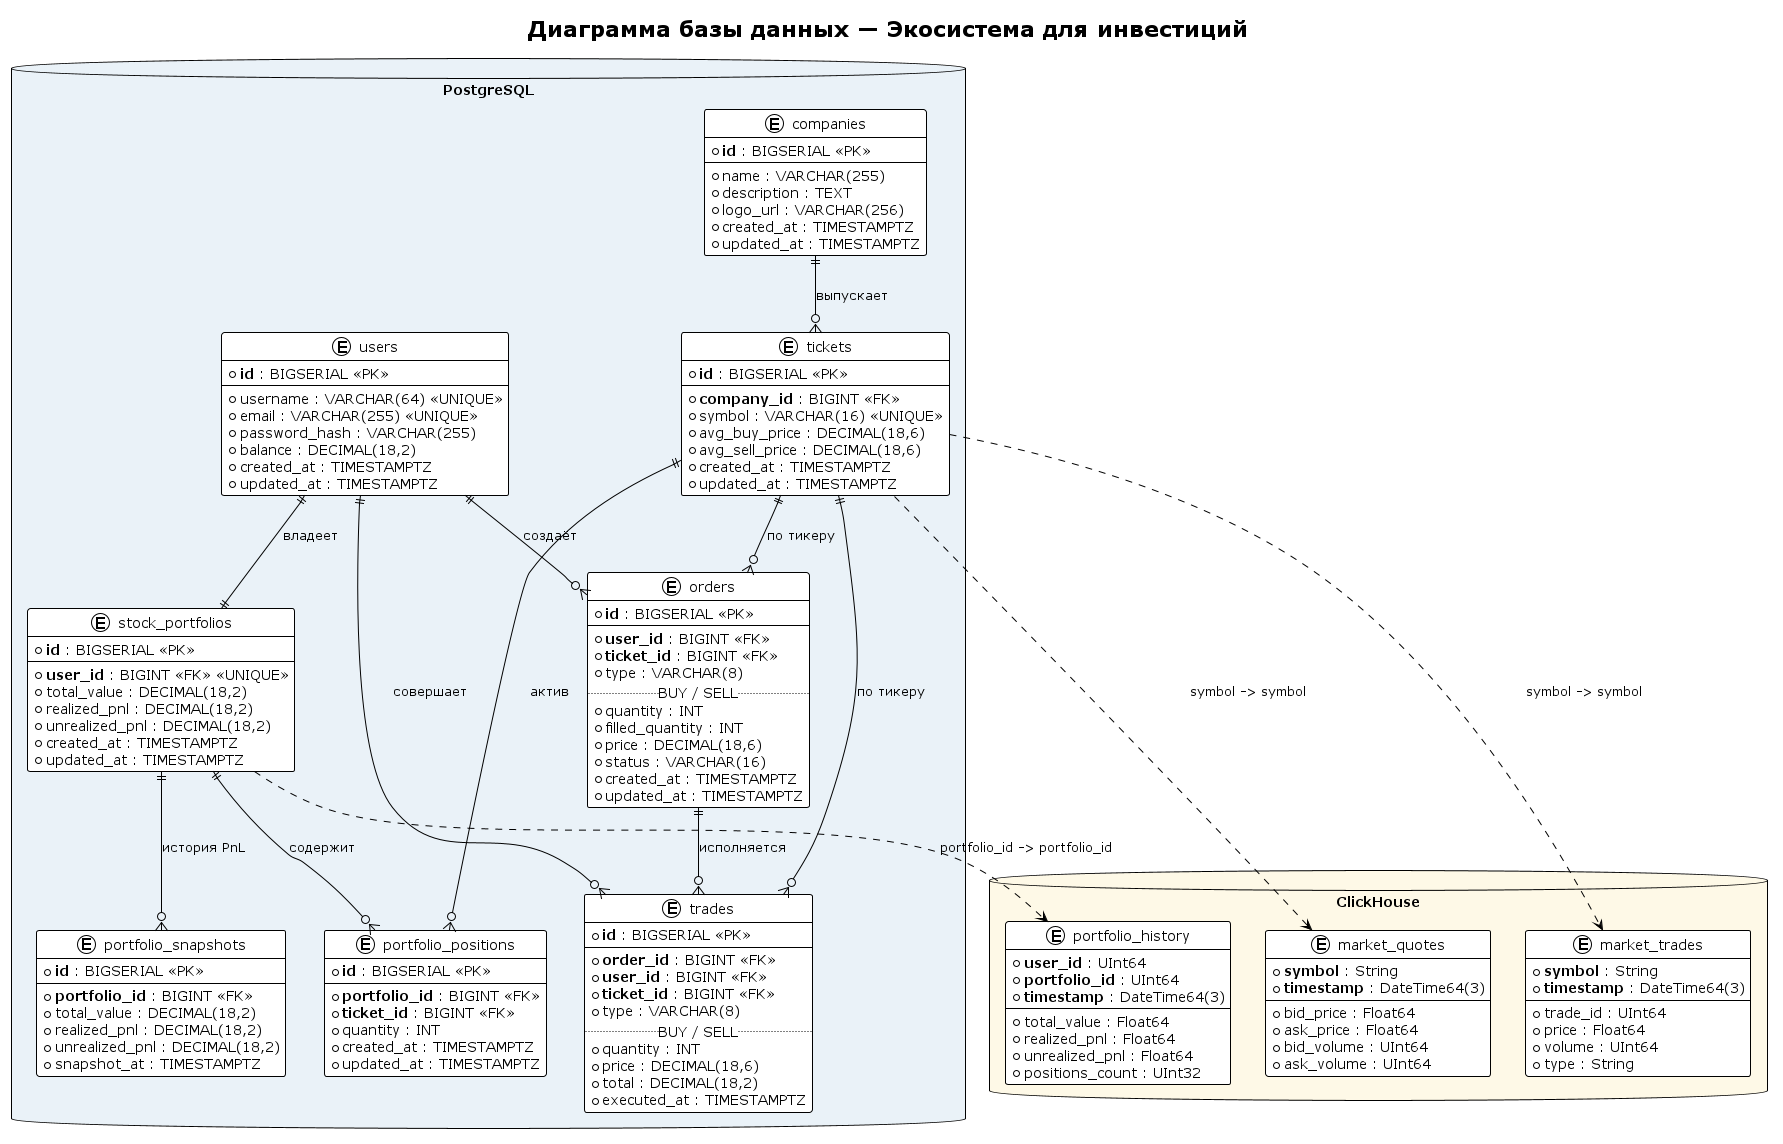

The diagram above was rendered by PlantUML. Its source (embedded in the PNG):
@startuml database-diagram

!theme plain
title Диаграмма базы данных — Экосистема для инвестиций

package "PostgreSQL" <<Database>> #EAF2F8 {

    entity "users" as User {
        * **id** : BIGSERIAL <<PK>>
        --
        * username : VARCHAR(64) <<UNIQUE>>
        * email : VARCHAR(255) <<UNIQUE>>
        * password_hash : VARCHAR(255)
        * balance : DECIMAL(18,2)
        * created_at : TIMESTAMPTZ
        * updated_at : TIMESTAMPTZ
    }

    entity "companies" as Company {
        * **id** : BIGSERIAL <<PK>>
        --
        * name : VARCHAR(255)
        * description : TEXT
        * logo_url : VARCHAR(256)
        * created_at : TIMESTAMPTZ
        * updated_at : TIMESTAMPTZ
    }

    entity "tickets" as Ticket {
        * **id** : BIGSERIAL <<PK>>
        --
        * **company_id** : BIGINT <<FK>>
        * symbol : VARCHAR(16) <<UNIQUE>>
        * avg_buy_price : DECIMAL(18,6)
        * avg_sell_price : DECIMAL(18,6)
        * created_at : TIMESTAMPTZ
        * updated_at : TIMESTAMPTZ
    }

    entity "stock_portfolios" as StockPortfolio {
        * **id** : BIGSERIAL <<PK>>
        --
        * **user_id** : BIGINT <<FK>> <<UNIQUE>>
        * total_value : DECIMAL(18,2)
        * realized_pnl : DECIMAL(18,2)
        * unrealized_pnl : DECIMAL(18,2)
        * created_at : TIMESTAMPTZ
        * updated_at : TIMESTAMPTZ
    }

    entity "portfolio_positions" as PortfolioPosition {
        * **id** : BIGSERIAL <<PK>>
        --
        * **portfolio_id** : BIGINT <<FK>>
        * **ticket_id** : BIGINT <<FK>>
        * quantity : INT
        * created_at : TIMESTAMPTZ
        * updated_at : TIMESTAMPTZ
    }

    entity "orders" as Order {
        * **id** : BIGSERIAL <<PK>>
        --
        * **user_id** : BIGINT <<FK>>
        * **ticket_id** : BIGINT <<FK>>
        * type : VARCHAR(8)
        .. BUY / SELL ..
        * quantity : INT
        * filled_quantity : INT
        * price : DECIMAL(18,6)
        * status : VARCHAR(16)
        * created_at : TIMESTAMPTZ
        * updated_at : TIMESTAMPTZ
    }

    entity "trades" as Trade {
        * **id** : BIGSERIAL <<PK>>
        --
        * **order_id** : BIGINT <<FK>>
        * **user_id** : BIGINT <<FK>>
        * **ticket_id** : BIGINT <<FK>>
        * type : VARCHAR(8)
        .. BUY / SELL ..
        * quantity : INT
        * price : DECIMAL(18,6)
        * total : DECIMAL(18,2)
        * executed_at : TIMESTAMPTZ
    }

    entity "portfolio_snapshots" as PortfolioSnapshot {
        * **id** : BIGSERIAL <<PK>>
        --
        * **portfolio_id** : BIGINT <<FK>>
        * total_value : DECIMAL(18,2)
        * realized_pnl : DECIMAL(18,2)
        * unrealized_pnl : DECIMAL(18,2)
        * snapshot_at : TIMESTAMPTZ
    }

    ' ---- Relationships ----

    Company ||--o{ Ticket : "выпускает"
    Ticket ||--o{ Order : "по тикеру"
    Ticket ||--o{ Trade : "по тикеру"
    Ticket ||--o{ PortfolioPosition : "актив"

    User ||--|| StockPortfolio : "владеет"
    User ||--o{ Order : "создаёт"
    User ||--o{ Trade : "совершает"

    StockPortfolio ||--o{ PortfolioPosition : "содержит"
    StockPortfolio ||--o{ PortfolioSnapshot : "история PnL"

    Order ||--o{ Trade : "исполняется"
}

package "ClickHouse" <<Database>> #FEF9E7 {

    entity "market_quotes" as MarketQuote {
        * **symbol** : String
        * **timestamp** : DateTime64(3)
        --
        * bid_price : Float64
        * ask_price : Float64
        * bid_volume : UInt64
        * ask_volume : UInt64
    }

    entity "market_trades" as MarketTrade {
        * **symbol** : String
        * **timestamp** : DateTime64(3)
        --
        * trade_id : UInt64
        * price : Float64
        * volume : UInt64
        * type : String
    }

    entity "portfolio_history" as PortfolioHistory {
        * **user_id** : UInt64
        * **portfolio_id** : UInt64
        * **timestamp** : DateTime64(3)
        --
        * total_value : Float64
        * realized_pnl : Float64
        * unrealized_pnl : Float64
        * positions_count : UInt32
    }
}

' ---- Cross-DB logical links (dashed) ----

Ticket ..> MarketQuote : "symbol -> symbol"
Ticket ..> MarketTrade : "symbol -> symbol"
StockPortfolio ..> PortfolioHistory : "portfolio_id -> portfolio_id"

@enduml